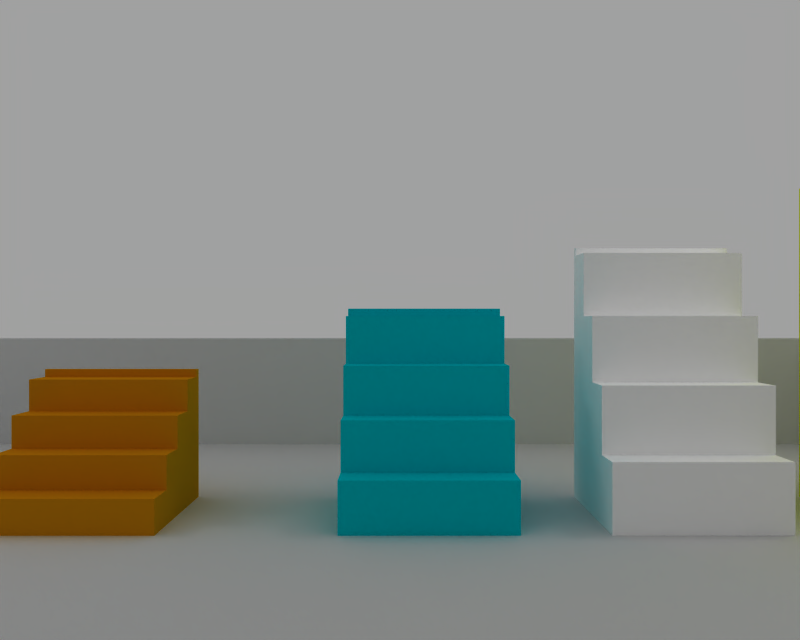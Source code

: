 # Source: avatar_climb_stairs_geometry.blend  (saved by Blender 2.62.0; exported with 4.5.12 LTS)
import bpy
from mathutils import Matrix  # noqa: F401  (used for matrix-valued properties, if any)

bpy.ops.wm.read_factory_settings(use_empty=True)
scene = bpy.context.scene
scene.name = 'Scene'

# ---- collections
col_collection_1 = bpy.data.collections.new('Collection 1'); scene.collection.children.link(col_collection_1)
col_collection_20 = bpy.data.collections.new('Collection 20'); scene.collection.children.link(col_collection_20)

# ---- materials (node trees are filled in below, after node groups)
mat_material_001 = bpy.data.materials.new('Material.001')
mat_material_001.alpha_threshold = 0.0
mat_material_001.use_transparent_shadow = False
mat_material_001.diffuse_color = (0.3665, 0.8, 0.2869, 1.0)
mat_material_001.roughness = 0.5
mat_material_001.line_color = (0.0, 0.0, 0.0, 1.0)
mat_material_002 = bpy.data.materials.new('Material.002')
mat_material_002.alpha_threshold = 0.0
mat_material_002.use_transparent_shadow = False
mat_material_002.diffuse_color = (0.1105, 0.1671, 0.8, 1.0)
mat_material_002.roughness = 0.5
mat_material_002.line_color = (0.0, 0.0, 0.0, 1.0)
mat_material_003 = bpy.data.materials.new('Material.003')
mat_material_003.alpha_threshold = 0.0
mat_material_003.use_transparent_shadow = False
mat_material_003.diffuse_color = (0.8, 0.5084, 0.0384, 1.0)
mat_material_003.roughness = 0.5
mat_material_003.line_color = (0.0, 0.0, 0.0, 1.0)
mat_material_004 = bpy.data.materials.new('Material.004')
mat_material_004.alpha_threshold = 0.0
mat_material_004.use_transparent_shadow = False
mat_material_004.diffuse_color = (0.0, 0.7511, 0.8, 1.0)
mat_material_004.roughness = 0.5
mat_material_004.line_color = (0.0, 0.0, 0.0, 1.0)
mat_material_005 = bpy.data.materials.new('Material.005')
mat_material_005.alpha_threshold = 0.0
mat_material_005.use_transparent_shadow = False
mat_material_005.diffuse_color = (1.0, 1.0, 1.0, 1.0)
mat_material_005.roughness = 0.5
mat_material_005.line_color = (0.0, 0.0, 0.0, 1.0)
mat_material_006 = bpy.data.materials.new('Material.006')
mat_material_006.alpha_threshold = 0.0
mat_material_006.use_transparent_shadow = False
mat_material_006.diffuse_color = (0.8875, 1.0, 0.0, 1.0)
mat_material_006.roughness = 0.5
mat_material_006.line_color = (0.0, 0.0, 0.0, 1.0)
mat_material = bpy.data.materials.new('Material')
mat_material.alpha_threshold = 0.0
mat_material.use_transparent_shadow = False
mat_material.roughness = 0.5
mat_material.line_color = (0.0, 0.0, 0.0, 1.0)

# ---- material node trees

# ---- world
world_world = bpy.data.worlds.new('World'); scene.world = world_world
world_world.color = (0.6302, 0.6302, 0.6302)
world_world.use_sun_shadow = False
world_world.sun_shadow_jitter_overblur = 0.0
world_world.cycles.sampling_method = 'MANUAL'
world_world.cycles.sample_map_resolution = 256

# ---- cameras
cam_camera = bpy.data.cameras.new('Camera')
cam_camera.passepartout_alpha = 0.2
cam_camera.clip_end = 100.0
cam_camera.lens = 35.0
cam_camera.sensor_width = 32.0
cam_camera.sensor_height = 18.0
cam_camera.ortho_scale = 7.314
cam_camera.show_passepartout = False
cam_camera.show_safe_areas = True
cam_camera.dof.focus_distance = 0.0
cam_camera.dof.aperture_fstop = 128.0

# ---- lights
light_lamp_001 = bpy.data.lights.new('Lamp.001', 'POINT')
light_lamp_001.transmission_factor = 0.0
light_lamp_001.cutoff_distance = 35.0
light_lamp_001.energy = 147.0
light_lamp_001.shadow_buffer_clip_start = 10.0
light_lamp_001.shadow_soft_size = 1.0
light_lamp_001.shadow_maximum_resolution = 0.006
light_lamp_001.use_absolute_resolution = True
light_lamp_001.cycles.use_multiple_importance_sampling = False
light_lamp = bpy.data.lights.new('Lamp', 'POINT')
light_lamp.transmission_factor = 0.0
light_lamp.cutoff_distance = 35.0
light_lamp.energy = 147.0
light_lamp.shadow_buffer_clip_start = 10.0
light_lamp.shadow_soft_size = 1.0
light_lamp.shadow_maximum_resolution = 0.006
light_lamp.use_absolute_resolution = True
light_lamp.cycles.use_multiple_importance_sampling = False

# ---- meshes
me_cube_007 = bpy.data.meshes.new('Cube.007')
me_cube_007.from_pydata([(1.0, 1.0, -1.0), (1.0, -1.0, -1.0), (-1.1, -1.0, -1.0), (-1.1, 1.0, -1.0), (1.0, 1.0, -0.9), (1.0, -1.0, -0.9), (0.5, -1.0, -0.9), (0.5, 1.0, -0.9), (0.5, 1.0, -0.8), (0.5, -1.0, -0.8), (-1.252e-06, -1.0, -0.8), (-5.96e-08, 1.0, -0.8), (-1.192e-07, 1.0, -0.7), (-1.311e-06, -1.0, -0.7), (-0.5, -1.0, -0.7), (-0.5, 1.0, -0.7), (-0.5, 1.0, -0.6), (-0.5, -1.0, -0.6), (-1.0, -1.0, -0.6), (-1.0, 1.0, -0.6), (-1.0, 1.0, -0.5), (-1.0, -1.0, -0.5), (-1.1, -1.0, -0.5), (-1.1, 1.0, -0.5)], [], [(0, 1, 2, 3), (0, 4, 5, 1), (2, 22, 23, 3), (5, 4, 7, 6), (6, 7, 8, 9), (9, 8, 11, 10), (10, 11, 12, 13), (13, 12, 15, 14), (14, 15, 16, 17), (17, 16, 19, 18), (18, 19, 20, 21), (21, 20, 23, 22), (2, 18, 21, 22), (2, 14, 17, 18), (2, 10, 13, 14), (2, 6, 9, 10), (1, 5, 6, 2), (3, 23, 20, 19), (3, 19, 16, 15), (3, 15, 12, 11), (3, 11, 8, 7), (0, 3, 7, 4)])
me_cube_007.materials.append(mat_material_001)
me_cube_007.use_remesh_preserve_volume = False
me_cube_007.use_remesh_preserve_attributes = False
me_cube_007.use_mirror_vertex_groups = False
me_cube_007.update()
me_cube_006 = bpy.data.meshes.new('Cube.006')
me_cube_006.from_pydata([(1.0, 1.0, -1.0), (1.0, -1.0, -1.0), (-1.1, -1.0, -1.0), (-1.1, 1.0, -1.0), (1.0, 1.0, -0.8), (1.0, -1.0, -0.8), (0.5, -1.0, -0.8), (0.5, 1.0, -0.8), (0.5, 1.0, -0.6), (0.5, -1.0, -0.6), (-1.252e-06, -1.0, -0.6), (-5.96e-08, 1.0, -0.6), (-1.192e-07, 1.0, -0.4), (-1.311e-06, -1.0, -0.4), (-0.5, -1.0, -0.4), (-0.5, 1.0, -0.4), (-0.5, 1.0, -0.2), (-0.5, -1.0, -0.2), (-1.0, -1.0, -0.2), (-1.0, 1.0, -0.2), (-1.0, 1.0, -0.1), (-1.0, -1.0, -0.1), (-1.1, -1.0, -0.1), (-1.1, 1.0, -0.1)], [], [(0, 1, 2, 3), (0, 4, 5, 1), (2, 22, 23, 3), (5, 4, 7, 6), (6, 7, 8, 9), (9, 8, 11, 10), (10, 11, 12, 13), (13, 12, 15, 14), (14, 15, 16, 17), (17, 16, 19, 18), (18, 19, 20, 21), (21, 20, 23, 22), (2, 18, 21, 22), (2, 14, 17, 18), (2, 10, 13, 14), (2, 6, 9, 10), (1, 5, 6, 2), (3, 23, 20, 19), (3, 19, 16, 15), (3, 15, 12, 11), (3, 11, 8, 7), (0, 3, 7, 4)])
me_cube_006.materials.append(mat_material_002)
me_cube_006.use_remesh_preserve_volume = False
me_cube_006.use_remesh_preserve_attributes = False
me_cube_006.use_mirror_vertex_groups = False
me_cube_006.update()
me_cube_005 = bpy.data.meshes.new('Cube.005')
me_cube_005.from_pydata([(1.0, 1.0, -1.0), (1.0, -1.0, -1.0), (-1.1, -1.0, -1.0), (-1.1, 1.0, -1.0), (1.0, 1.0, -0.6), (1.0, -1.0, -0.6), (0.5, -1.0, -0.6), (0.5, 1.0, -0.6), (0.5, 1.0, -0.2), (0.5, -1.0, -0.2), (-1.252e-06, -1.0, -0.2), (-5.96e-08, 1.0, -0.2), (-1.192e-07, 1.0, 0.2), (-1.311e-06, -1.0, 0.2), (-0.5, -1.0, 0.2), (-0.5, 1.0, 0.2), (-0.5, 1.0, 0.6), (-0.5, -1.0, 0.6), (-1.0, -1.0, 0.6), (-1.0, 1.0, 0.6), (-1.0, 1.0, 0.7), (-1.0, -1.0, 0.7), (-1.1, -1.0, 0.7), (-1.1, 1.0, 0.7)], [], [(0, 1, 2, 3), (0, 4, 5, 1), (2, 22, 23, 3), (5, 4, 7, 6), (6, 7, 8, 9), (9, 8, 11, 10), (10, 11, 12, 13), (13, 12, 15, 14), (14, 15, 16, 17), (17, 16, 19, 18), (18, 19, 20, 21), (21, 20, 23, 22), (2, 18, 21, 22), (2, 14, 17, 18), (2, 10, 13, 14), (2, 6, 9, 10), (1, 5, 6, 2), (3, 23, 20, 19), (3, 19, 16, 15), (3, 15, 12, 11), (3, 11, 8, 7), (0, 3, 7, 4)])
me_cube_005.materials.append(mat_material_003)
me_cube_005.use_remesh_preserve_volume = False
me_cube_005.use_remesh_preserve_attributes = False
me_cube_005.use_mirror_vertex_groups = False
me_cube_005.update()
me_cube_004 = bpy.data.meshes.new('Cube.004')
me_cube_004.from_pydata([(1.0, 1.0, -1.0), (1.0, -1.0, -1.0), (-1.1, -1.0, -1.0), (-1.1, 1.0, -1.0), (1.0, 1.0, -0.4), (1.0, -1.0, -0.4), (0.5, -1.0, -0.4), (0.5, 1.0, -0.4), (0.5, 1.0, 0.2), (0.5, -1.0, 0.2), (-1.252e-06, -1.0, 0.2), (-5.96e-08, 1.0, 0.2), (-1.192e-07, 1.0, 0.8), (-1.311e-06, -1.0, 0.8), (-0.5, -1.0, 0.8), (-0.5, 1.0, 0.8), (-0.5, 1.0, 1.4), (-0.5, -1.0, 1.4), (-1.0, -1.0, 1.4), (-1.0, 1.0, 1.4), (-1.0, 1.0, 1.5), (-1.0, -1.0, 1.5), (-1.1, -1.0, 1.5), (-1.1, 1.0, 1.5)], [], [(0, 1, 2, 3), (0, 4, 5, 1), (2, 22, 23, 3), (5, 4, 7, 6), (6, 7, 8, 9), (9, 8, 11, 10), (10, 11, 12, 13), (13, 12, 15, 14), (14, 15, 16, 17), (17, 16, 19, 18), (18, 19, 20, 21), (21, 20, 23, 22), (2, 18, 21, 22), (2, 14, 17, 18), (2, 10, 13, 14), (2, 6, 9, 10), (1, 5, 6, 2), (3, 23, 20, 19), (3, 19, 16, 15), (3, 15, 12, 11), (3, 11, 8, 7), (0, 3, 7, 4)])
me_cube_004.materials.append(mat_material_004)
me_cube_004.use_remesh_preserve_volume = False
me_cube_004.use_remesh_preserve_attributes = False
me_cube_004.use_mirror_vertex_groups = False
me_cube_004.update()
me_cube_003 = bpy.data.meshes.new('Cube.003')
me_cube_003.from_pydata([(1.0, 1.0, -1.0), (1.0, -1.0, -1.0), (-1.1, -1.0, -1.0), (-1.1, 1.0, -1.0), (1.0, 1.0, -0.2), (1.0, -1.0, -0.2), (0.5, -1.0, -0.2), (0.5, 1.0, -0.2), (0.5, 1.0, 0.6), (0.5, -1.0, 0.6), (-1.252e-06, -1.0, 0.6), (-5.96e-08, 1.0, 0.6), (-1.192e-07, 1.0, 1.4), (-1.311e-06, -1.0, 1.4), (-0.5, -1.0, 1.4), (-0.5, 1.0, 1.4), (-0.5, 1.0, 2.2), (-0.5, -1.0, 2.2), (-1.0, -1.0, 2.2), (-1.0, 1.0, 2.2), (-1.0, 1.0, 2.3), (-1.0, -1.0, 2.3), (-1.1, -1.0, 2.3), (-1.1, 1.0, 2.3)], [], [(0, 1, 2, 3), (0, 4, 5, 1), (2, 22, 23, 3), (5, 4, 7, 6), (6, 7, 8, 9), (9, 8, 11, 10), (10, 11, 12, 13), (13, 12, 15, 14), (14, 15, 16, 17), (17, 16, 19, 18), (18, 19, 20, 21), (21, 20, 23, 22), (2, 18, 21, 22), (2, 14, 17, 18), (2, 10, 13, 14), (2, 6, 9, 10), (1, 5, 6, 2), (3, 23, 20, 19), (3, 19, 16, 15), (3, 15, 12, 11), (3, 11, 8, 7), (0, 3, 7, 4)])
me_cube_003.materials.append(mat_material_005)
me_cube_003.use_remesh_preserve_volume = False
me_cube_003.use_remesh_preserve_attributes = False
me_cube_003.use_mirror_vertex_groups = False
me_cube_003.update()
me_cube_002 = bpy.data.meshes.new('Cube.002')
me_cube_002.from_pydata([(1.0, 1.0, -1.0), (1.0, -1.0, -1.0), (-1.1, -1.0, -1.0), (-1.1, 1.0, -1.0), (1.0, 1.0, 5.96e-08), (1.0, -1.0, 5.96e-08), (0.5, -1.0, -2.384e-07), (0.5, 1.0, -2.384e-07), (0.5, 1.0, 1.0), (0.5, -1.0, 1.0), (-1.252e-06, -1.0, 1.0), (-5.96e-08, 1.0, 1.0), (-1.192e-07, 1.0, 2.0), (-1.311e-06, -1.0, 2.0), (-0.5, -1.0, 2.0), (-0.5, 1.0, 2.0), (-0.5, 1.0, 3.0), (-0.5, -1.0, 3.0), (-1.0, -1.0, 3.0), (-1.0, 1.0, 3.0), (-1.0, 1.0, 3.1), (-1.0, -1.0, 3.1), (-1.1, -1.0, 3.1), (-1.1, 1.0, 3.1)], [], [(0, 1, 2, 3), (0, 4, 5, 1), (2, 22, 23, 3), (5, 4, 7, 6), (6, 7, 8, 9), (9, 8, 11, 10), (10, 11, 12, 13), (13, 12, 15, 14), (14, 15, 16, 17), (17, 16, 19, 18), (18, 19, 20, 21), (21, 20, 23, 22), (2, 18, 21, 22), (2, 14, 17, 18), (2, 10, 13, 14), (2, 6, 9, 10), (1, 5, 6, 2), (3, 23, 20, 19), (3, 19, 16, 15), (3, 15, 12, 11), (3, 11, 8, 7), (0, 3, 7, 4)])
me_cube_002.materials.append(mat_material_006)
me_cube_002.use_remesh_preserve_volume = False
me_cube_002.use_remesh_preserve_attributes = False
me_cube_002.use_mirror_vertex_groups = False
me_cube_002.update()
me_cube_001 = bpy.data.meshes.new('Cube.001')
me_cube_001.from_pydata([(10.0, 10.07, -1.014), (10.0, -9.932, -1.014), (-10.0, -9.932, -1.014), (-10.0, 10.07, -1.014), (10.0, 10.07, 0.9862), (10.0, -9.932, 0.9862), (-10.0, -9.932, 0.9862), (-10.0, 10.07, 0.9862)], [], [(0, 1, 2, 3), (0, 4, 5, 1), (1, 5, 6, 2), (2, 6, 7, 3), (4, 0, 3, 7)])
me_cube_001.materials.append(mat_material)
me_cube_001.use_remesh_preserve_volume = False
me_cube_001.use_remesh_preserve_attributes = False
me_cube_001.use_mirror_vertex_groups = False
me_cube_001.update()

# ---- objects
ob_cube_006 = bpy.data.objects.new('Cube.006', me_cube_007)
ob_cube_005 = bpy.data.objects.new('Cube.005', me_cube_006)
ob_cube_004 = bpy.data.objects.new('Cube.004', me_cube_005)
ob_cube_003 = bpy.data.objects.new('Cube.003', me_cube_004)
ob_cube_000 = bpy.data.objects.new('Cube.000', me_cube_003)
ob_cube_002 = bpy.data.objects.new('Cube.002', me_cube_002)
ob_cube_001 = bpy.data.objects.new('Cube.001', me_cube_001)
ob_camera = bpy.data.objects.new('Camera', cam_camera)
ob_lamp_001 = bpy.data.objects.new('Lamp.001', light_lamp_001)
ob_lamp = bpy.data.objects.new('Lamp', light_lamp)

# ---- transforms, parenting, visibility, modifiers, constraints
ob_cube_006.location = (-4.0, -8.0, 1.0)
ob_cube_006.lineart.crease_threshold = 0.0
ob_cube_005.location = (-4.0, -5.0, 1.0)
ob_cube_005.lineart.crease_threshold = 0.0
ob_cube_004.location = (-4.0, -2.0, 1.0)
ob_cube_004.lineart.crease_threshold = 0.0
ob_cube_003.location = (-4.0, 2.0, 1.0)
ob_cube_003.lineart.crease_threshold = 0.0
ob_cube_000.location = (-4.0, 5.0, 1.0)
ob_cube_000.lineart.crease_threshold = 0.0
ob_cube_002.location = (-4.0, 8.0, 1.0)
ob_cube_002.lineart.crease_threshold = 0.0
ob_cube_001.location = (-4.134e-19, -0.06752, 1.014)
ob_cube_001.lineart.crease_threshold = 0.0
ob_camera.location = (6.549, 1.673, 2.361)
ob_camera.rotation_euler = (1.57, 1.065e-05, 1.57)
ob_camera.lock_rotations_4d = False
ob_camera.empty_display_type = 'ARROWS'
ob_camera.color = (0.0, 0.0, 0.0, 1.0)
ob_camera.lineart.crease_threshold = 0.0
ob_lamp_001.location = (-4.131, 8.137, 7.233)
ob_lamp_001.rotation_euler = (0.7116, 0.4592, 0.4341)
ob_lamp_001.lock_rotations_4d = False
ob_lamp_001.empty_display_type = 'ARROWS'
ob_lamp_001.color = (0.0, 0.0, 0.0, 1.0)
ob_lamp_001.lineart.crease_threshold = 0.0
ob_lamp.location = (-4.131, -7.863, 7.233)
ob_lamp.rotation_euler = (0.7116, 0.4592, 0.4341)
ob_lamp.lock_rotations_4d = False
ob_lamp.empty_display_type = 'ARROWS'
ob_lamp.color = (0.0, 0.0, 0.0, 1.0)
ob_lamp.lineart.crease_threshold = 0.0

# ---- collection membership
col_collection_1.objects.link(ob_cube_006)
col_collection_1.objects.link(ob_cube_005)
col_collection_1.objects.link(ob_cube_004)
col_collection_1.objects.link(ob_cube_003)
col_collection_1.objects.link(ob_cube_000)
col_collection_1.objects.link(ob_cube_002)
col_collection_1.objects.link(ob_cube_001)
col_collection_1.objects.link(ob_camera)
col_collection_20.objects.link(ob_lamp_001)
col_collection_20.objects.link(ob_lamp)

# ---- scene / render settings (as saved in the file)
scene.camera = ob_camera
scene.frame_start = 1; scene.frame_end = 88; scene.frame_set(100)
scene.render.engine = 'BLENDER_EEVEE_NEXT'
scene.render.image_settings.file_format = 'FFMPEG'
scene.render.image_settings.color_mode = 'RGB'
scene.render.image_settings.quality = 95
scene.render.image_settings.compression = 95
scene.render.resolution_x = 800
scene.render.resolution_y = 640
scene.render.fps = 25
scene.render.dither_intensity = 0.0
scene.render.use_compositing = False
scene.render.use_sequencer = False
scene.render.use_file_extension = False
scene.render.bake_margin = 2
scene.render.bake_bias = 0.0
scene.render.use_stamp_time = False
scene.render.use_stamp_date = False
scene.render.use_stamp_frame = False
scene.render.use_stamp_camera = False
scene.render.use_stamp_scene = False
scene.render.use_stamp_filename = False
scene.render.use_stamp_render_time = False
scene.render.stamp_font_size = 0
scene.cycles.use_denoising = False
scene.cycles.samples = 10
scene.cycles.sampling_pattern = 'TABULATED_SOBOL'
scene.cycles.light_sampling_threshold = 0.0
scene.cycles.use_adaptive_sampling = False
scene.cycles.use_light_tree = False
scene.cycles.blur_glossy = 0.0
scene.cycles.volume_bounces = 1
scene.cycles.pixel_filter_type = 'GAUSSIAN'
scene.cycles.sample_clamp_indirect = 0.0
scene.view_settings.view_transform = 'Raw'
bpy.context.view_layer.update()
